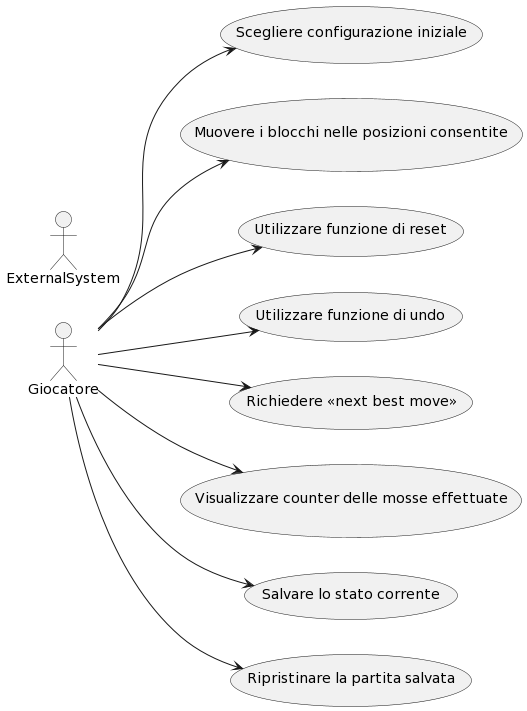

The diagram above was rendered by PlantUML. Its source (embedded in the PNG):
@startuml
left to right direction

actor Giocatore
actor ExternalSystem

Giocatore --> (Scegliere configurazione iniziale)
Giocatore --> (Muovere i blocchi nelle posizioni consentite)
Giocatore --> (Utilizzare funzione di reset)
Giocatore --> (Utilizzare funzione di undo)
Giocatore --> (Richiedere «next best move»)
Giocatore --> (Visualizzare counter delle mosse effettuate)
Giocatore --> (Salvare lo stato corrente)
Giocatore --> (Ripristinare la partita salvata)
@enduml